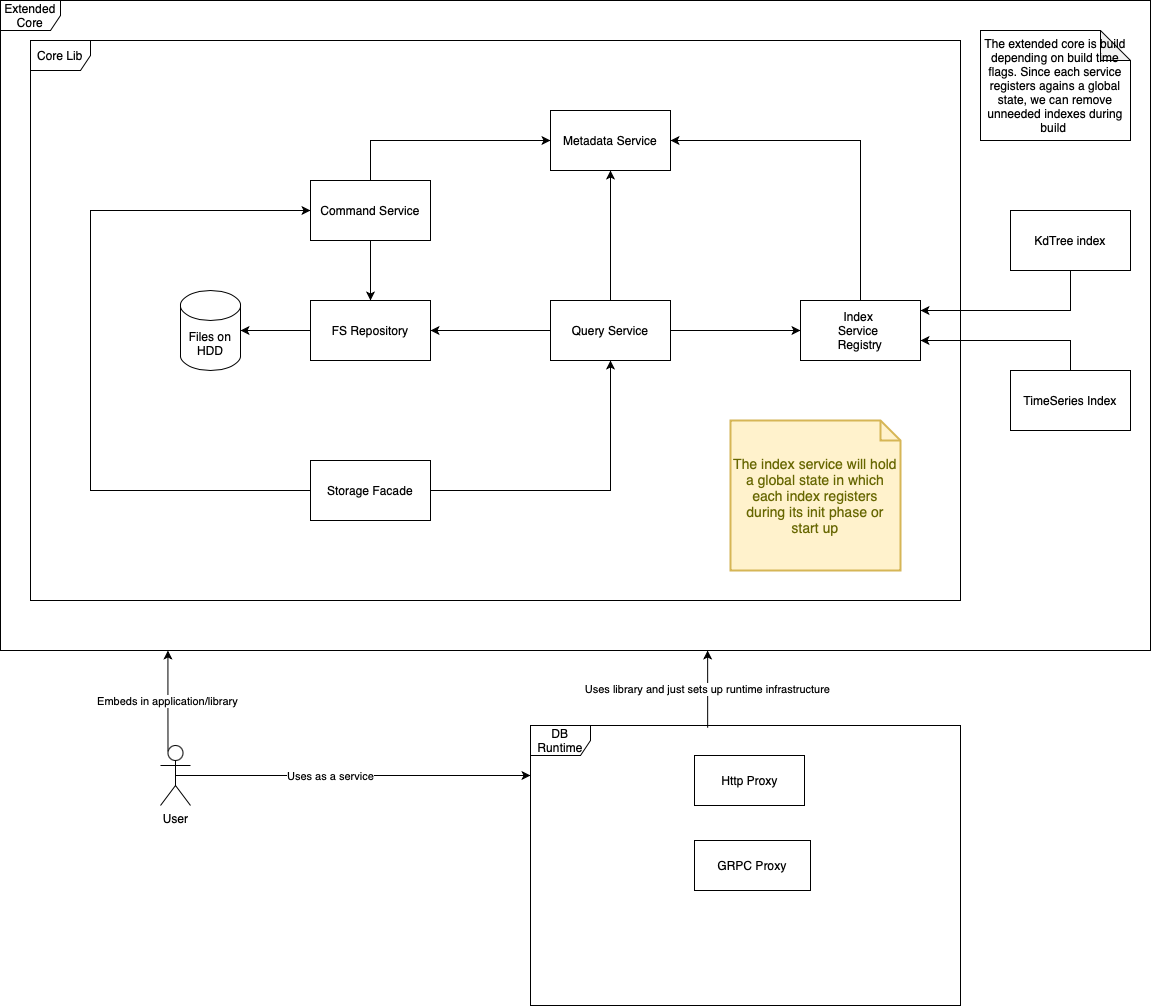

The diagram above was exported from draw.io. Its source (the exported page's mxGraphModel, read from the mxfile embedded in the PNG):
<mxGraphModel dx="3020" dy="1587" grid="1" gridSize="10" guides="1" tooltips="1" connect="1" arrows="1" fold="1" page="1" pageScale="1" pageWidth="827" pageHeight="1169" math="0" shadow="0">
  <root>
    <mxCell id="P0aqfwxgUo1WXG8JovWf-0" />
    <mxCell id="P0aqfwxgUo1WXG8JovWf-1" parent="P0aqfwxgUo1WXG8JovWf-0" />
    <mxCell id="nrsef4lxZywhVRz2KCGg-27" value="DB Runtime" style="shape=umlFrame;whiteSpace=wrap;html=1;" vertex="1" parent="P0aqfwxgUo1WXG8JovWf-1">
      <mxGeometry x="250" y="865" width="430" height="280" as="geometry" />
    </mxCell>
    <mxCell id="P0aqfwxgUo1WXG8JovWf-2" value="Metadata Service" style="rounded=0;whiteSpace=wrap;html=1;" parent="P0aqfwxgUo1WXG8JovWf-1" vertex="1">
      <mxGeometry x="270" y="250" width="120" height="60" as="geometry" />
    </mxCell>
    <mxCell id="nrsef4lxZywhVRz2KCGg-5" style="edgeStyle=orthogonalEdgeStyle;rounded=0;orthogonalLoop=1;jettySize=auto;html=1;" edge="1" parent="P0aqfwxgUo1WXG8JovWf-1" source="P0aqfwxgUo1WXG8JovWf-3" target="nrsef4lxZywhVRz2KCGg-0">
      <mxGeometry relative="1" as="geometry">
        <Array as="points">
          <mxPoint x="390" y="470" />
          <mxPoint x="390" y="470" />
        </Array>
      </mxGeometry>
    </mxCell>
    <mxCell id="nrsef4lxZywhVRz2KCGg-8" style="edgeStyle=orthogonalEdgeStyle;rounded=0;orthogonalLoop=1;jettySize=auto;html=1;exitX=0.5;exitY=0;exitDx=0;exitDy=0;" edge="1" parent="P0aqfwxgUo1WXG8JovWf-1" source="P0aqfwxgUo1WXG8JovWf-3" target="P0aqfwxgUo1WXG8JovWf-2">
      <mxGeometry relative="1" as="geometry">
        <Array as="points">
          <mxPoint x="330" y="350" />
          <mxPoint x="330" y="350" />
        </Array>
      </mxGeometry>
    </mxCell>
    <mxCell id="nrsef4lxZywhVRz2KCGg-14" style="edgeStyle=orthogonalEdgeStyle;rounded=0;orthogonalLoop=1;jettySize=auto;html=1;exitX=0;exitY=0.5;exitDx=0;exitDy=0;entryX=1;entryY=0.5;entryDx=0;entryDy=0;" edge="1" parent="P0aqfwxgUo1WXG8JovWf-1" source="P0aqfwxgUo1WXG8JovWf-3" target="nrsef4lxZywhVRz2KCGg-13">
      <mxGeometry relative="1" as="geometry">
        <mxPoint x="170" y="540" as="targetPoint" />
      </mxGeometry>
    </mxCell>
    <mxCell id="P0aqfwxgUo1WXG8JovWf-3" value="Query Service" style="rounded=0;whiteSpace=wrap;html=1;" parent="P0aqfwxgUo1WXG8JovWf-1" vertex="1">
      <mxGeometry x="270" y="440" width="120" height="60" as="geometry" />
    </mxCell>
    <mxCell id="nrsef4lxZywhVRz2KCGg-9" style="edgeStyle=orthogonalEdgeStyle;rounded=0;orthogonalLoop=1;jettySize=auto;html=1;" edge="1" parent="P0aqfwxgUo1WXG8JovWf-1" source="nrsef4lxZywhVRz2KCGg-0" target="P0aqfwxgUo1WXG8JovWf-2">
      <mxGeometry relative="1" as="geometry">
        <Array as="points">
          <mxPoint x="580" y="280" />
        </Array>
      </mxGeometry>
    </mxCell>
    <mxCell id="nrsef4lxZywhVRz2KCGg-0" value="Index &lt;br&gt;Service &lt;br&gt;Registry" style="rounded=0;whiteSpace=wrap;html=1;" vertex="1" parent="P0aqfwxgUo1WXG8JovWf-1">
      <mxGeometry x="520" y="440" width="120" height="60" as="geometry" />
    </mxCell>
    <mxCell id="nrsef4lxZywhVRz2KCGg-3" style="edgeStyle=orthogonalEdgeStyle;rounded=0;orthogonalLoop=1;jettySize=auto;html=1;exitX=0.5;exitY=0;exitDx=0;exitDy=0;" edge="1" parent="P0aqfwxgUo1WXG8JovWf-1" source="nrsef4lxZywhVRz2KCGg-1" target="nrsef4lxZywhVRz2KCGg-0">
      <mxGeometry relative="1" as="geometry">
        <Array as="points">
          <mxPoint x="790" y="480" />
        </Array>
      </mxGeometry>
    </mxCell>
    <mxCell id="nrsef4lxZywhVRz2KCGg-1" value="TimeSeries Index" style="rounded=0;whiteSpace=wrap;html=1;" vertex="1" parent="P0aqfwxgUo1WXG8JovWf-1">
      <mxGeometry x="730" y="510" width="120" height="60" as="geometry" />
    </mxCell>
    <mxCell id="nrsef4lxZywhVRz2KCGg-4" style="edgeStyle=orthogonalEdgeStyle;rounded=0;orthogonalLoop=1;jettySize=auto;html=1;" edge="1" parent="P0aqfwxgUo1WXG8JovWf-1" source="nrsef4lxZywhVRz2KCGg-2" target="nrsef4lxZywhVRz2KCGg-0">
      <mxGeometry relative="1" as="geometry">
        <Array as="points">
          <mxPoint x="790" y="450" />
        </Array>
      </mxGeometry>
    </mxCell>
    <mxCell id="nrsef4lxZywhVRz2KCGg-2" value="KdTree index" style="rounded=0;whiteSpace=wrap;html=1;" vertex="1" parent="P0aqfwxgUo1WXG8JovWf-1">
      <mxGeometry x="730" y="350" width="120" height="60" as="geometry" />
    </mxCell>
    <mxCell id="nrsef4lxZywhVRz2KCGg-7" style="edgeStyle=orthogonalEdgeStyle;rounded=0;orthogonalLoop=1;jettySize=auto;html=1;exitX=0.5;exitY=0;exitDx=0;exitDy=0;" edge="1" parent="P0aqfwxgUo1WXG8JovWf-1" source="nrsef4lxZywhVRz2KCGg-6" target="P0aqfwxgUo1WXG8JovWf-2">
      <mxGeometry relative="1" as="geometry">
        <Array as="points">
          <mxPoint x="90" y="280" />
        </Array>
      </mxGeometry>
    </mxCell>
    <mxCell id="nrsef4lxZywhVRz2KCGg-11" style="edgeStyle=orthogonalEdgeStyle;rounded=0;orthogonalLoop=1;jettySize=auto;html=1;exitX=0.5;exitY=1;exitDx=0;exitDy=0;" edge="1" parent="P0aqfwxgUo1WXG8JovWf-1" source="nrsef4lxZywhVRz2KCGg-6" target="nrsef4lxZywhVRz2KCGg-13">
      <mxGeometry relative="1" as="geometry" />
    </mxCell>
    <mxCell id="nrsef4lxZywhVRz2KCGg-6" value="Command Service" style="rounded=0;whiteSpace=wrap;html=1;" vertex="1" parent="P0aqfwxgUo1WXG8JovWf-1">
      <mxGeometry x="30" y="320" width="120" height="60" as="geometry" />
    </mxCell>
    <mxCell id="nrsef4lxZywhVRz2KCGg-15" style="edgeStyle=orthogonalEdgeStyle;rounded=0;orthogonalLoop=1;jettySize=auto;html=1;" edge="1" parent="P0aqfwxgUo1WXG8JovWf-1" source="nrsef4lxZywhVRz2KCGg-13" target="nrsef4lxZywhVRz2KCGg-19">
      <mxGeometry relative="1" as="geometry">
        <mxPoint x="-30" y="470" as="targetPoint" />
        <Array as="points" />
      </mxGeometry>
    </mxCell>
    <mxCell id="nrsef4lxZywhVRz2KCGg-13" value="FS Repository" style="rounded=0;whiteSpace=wrap;html=1;" vertex="1" parent="P0aqfwxgUo1WXG8JovWf-1">
      <mxGeometry x="30" y="440" width="120" height="60" as="geometry" />
    </mxCell>
    <mxCell id="nrsef4lxZywhVRz2KCGg-17" style="edgeStyle=orthogonalEdgeStyle;rounded=0;orthogonalLoop=1;jettySize=auto;html=1;exitX=0;exitY=0.5;exitDx=0;exitDy=0;" edge="1" parent="P0aqfwxgUo1WXG8JovWf-1" source="nrsef4lxZywhVRz2KCGg-16" target="nrsef4lxZywhVRz2KCGg-6">
      <mxGeometry relative="1" as="geometry">
        <mxPoint x="140" y="390" as="targetPoint" />
        <Array as="points">
          <mxPoint x="-190" y="630" />
          <mxPoint x="-190" y="350" />
        </Array>
      </mxGeometry>
    </mxCell>
    <mxCell id="nrsef4lxZywhVRz2KCGg-18" style="edgeStyle=orthogonalEdgeStyle;rounded=0;orthogonalLoop=1;jettySize=auto;html=1;exitX=1;exitY=0.5;exitDx=0;exitDy=0;" edge="1" parent="P0aqfwxgUo1WXG8JovWf-1" source="nrsef4lxZywhVRz2KCGg-16" target="P0aqfwxgUo1WXG8JovWf-3">
      <mxGeometry relative="1" as="geometry" />
    </mxCell>
    <mxCell id="nrsef4lxZywhVRz2KCGg-16" value="Storage Facade" style="rounded=0;whiteSpace=wrap;html=1;" vertex="1" parent="P0aqfwxgUo1WXG8JovWf-1">
      <mxGeometry x="30" y="600" width="120" height="60" as="geometry" />
    </mxCell>
    <mxCell id="nrsef4lxZywhVRz2KCGg-19" value="Files on HDD" style="shape=cylinder3;whiteSpace=wrap;html=1;boundedLbl=1;backgroundOutline=1;size=15;" vertex="1" parent="P0aqfwxgUo1WXG8JovWf-1">
      <mxGeometry x="-100" y="430" width="60" height="80" as="geometry" />
    </mxCell>
    <mxCell id="nrsef4lxZywhVRz2KCGg-28" value="Embeds in application/library" style="edgeStyle=orthogonalEdgeStyle;rounded=0;orthogonalLoop=1;jettySize=auto;html=1;exitX=0.25;exitY=0.1;exitDx=0;exitDy=0;exitPerimeter=0;" edge="1" parent="P0aqfwxgUo1WXG8JovWf-1" source="nrsef4lxZywhVRz2KCGg-21" target="nrsef4lxZywhVRz2KCGg-25">
      <mxGeometry relative="1" as="geometry">
        <Array as="points">
          <mxPoint x="-113" y="840" />
          <mxPoint x="-113" y="840" />
        </Array>
      </mxGeometry>
    </mxCell>
    <mxCell id="nrsef4lxZywhVRz2KCGg-29" style="edgeStyle=orthogonalEdgeStyle;rounded=0;orthogonalLoop=1;jettySize=auto;html=1;exitX=0.5;exitY=0.5;exitDx=0;exitDy=0;exitPerimeter=0;" edge="1" parent="P0aqfwxgUo1WXG8JovWf-1" source="nrsef4lxZywhVRz2KCGg-21" target="nrsef4lxZywhVRz2KCGg-27">
      <mxGeometry relative="1" as="geometry">
        <Array as="points">
          <mxPoint x="80" y="915" />
          <mxPoint x="80" y="915" />
        </Array>
      </mxGeometry>
    </mxCell>
    <mxCell id="nrsef4lxZywhVRz2KCGg-31" value="Uses as a service" style="edgeLabel;html=1;align=center;verticalAlign=middle;resizable=0;points=[];" vertex="1" connectable="0" parent="nrsef4lxZywhVRz2KCGg-29">
      <mxGeometry x="-0.1369" relative="1" as="geometry">
        <mxPoint x="1" as="offset" />
      </mxGeometry>
    </mxCell>
    <mxCell id="nrsef4lxZywhVRz2KCGg-21" value="User" style="shape=umlActor;verticalLabelPosition=bottom;verticalAlign=top;html=1;outlineConnect=0;" vertex="1" parent="P0aqfwxgUo1WXG8JovWf-1">
      <mxGeometry x="-120" y="885" width="30" height="60" as="geometry" />
    </mxCell>
    <mxCell id="nrsef4lxZywhVRz2KCGg-24" value="Core Lib" style="shape=umlFrame;whiteSpace=wrap;html=1;" vertex="1" parent="P0aqfwxgUo1WXG8JovWf-1">
      <mxGeometry x="-250" y="180" width="930" height="560" as="geometry" />
    </mxCell>
    <mxCell id="nrsef4lxZywhVRz2KCGg-25" value="Extended Core" style="shape=umlFrame;whiteSpace=wrap;html=1;" vertex="1" parent="P0aqfwxgUo1WXG8JovWf-1">
      <mxGeometry x="-280" y="140" width="1150" height="650" as="geometry" />
    </mxCell>
    <mxCell id="nrsef4lxZywhVRz2KCGg-26" value="Http Proxy" style="html=1;" vertex="1" parent="P0aqfwxgUo1WXG8JovWf-1">
      <mxGeometry x="414" y="895" width="110" height="50" as="geometry" />
    </mxCell>
    <mxCell id="nrsef4lxZywhVRz2KCGg-32" value="The extended core is build depending on build time flags. Since each service registers agains a global state, we can remove unneeded indexes during build&amp;nbsp;" style="shape=note;whiteSpace=wrap;html=1;backgroundOutline=1;darkOpacity=0.05;" vertex="1" parent="P0aqfwxgUo1WXG8JovWf-1">
      <mxGeometry x="700" y="170" width="150" height="110" as="geometry" />
    </mxCell>
    <mxCell id="nrsef4lxZywhVRz2KCGg-33" value="The index service will hold a global state in which each index registers during its init phase or start up" style="shape=note;strokeWidth=2;fontSize=14;size=20;whiteSpace=wrap;html=1;fillColor=#fff2cc;strokeColor=#d6b656;fontColor=#666600;" vertex="1" parent="P0aqfwxgUo1WXG8JovWf-1">
      <mxGeometry x="450" y="560" width="170" height="150" as="geometry" />
    </mxCell>
    <mxCell id="nrsef4lxZywhVRz2KCGg-34" value="GRPC Proxy" style="rounded=0;whiteSpace=wrap;html=1;" vertex="1" parent="P0aqfwxgUo1WXG8JovWf-1">
      <mxGeometry x="414" y="980" width="116" height="50" as="geometry" />
    </mxCell>
    <mxCell id="nrsef4lxZywhVRz2KCGg-35" value="Uses library and just sets up runtime infrastructure" style="endArrow=classic;html=1;exitX=0.412;exitY=0.008;exitDx=0;exitDy=0;exitPerimeter=0;edgeStyle=orthogonalEdgeStyle;" edge="1" parent="P0aqfwxgUo1WXG8JovWf-1" source="nrsef4lxZywhVRz2KCGg-27" target="nrsef4lxZywhVRz2KCGg-25">
      <mxGeometry width="50" height="50" relative="1" as="geometry">
        <mxPoint x="550" y="860" as="sourcePoint" />
        <mxPoint x="600" y="810" as="targetPoint" />
        <Array as="points">
          <mxPoint x="427" y="800" />
          <mxPoint x="427" y="800" />
        </Array>
      </mxGeometry>
    </mxCell>
  </root>
</mxGraphModel>